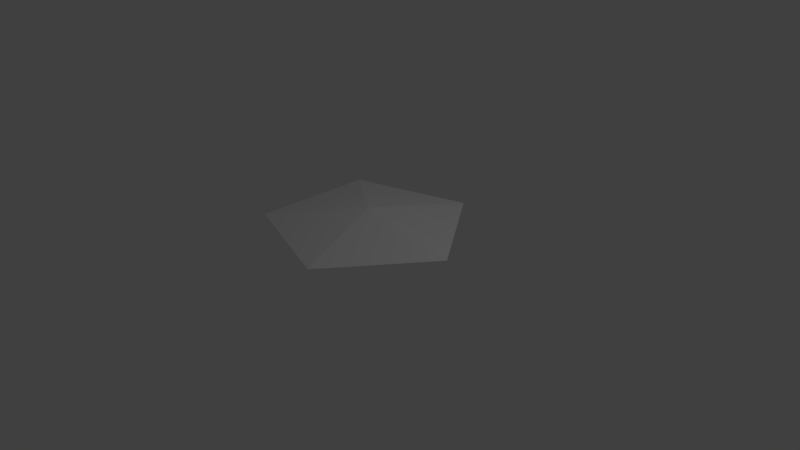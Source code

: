 # Source: WalkZonePlatformaPenta.blend  (saved by Blender 2.79.0; exported with 4.5.12 LTS)
import bpy
from mathutils import Matrix  # noqa: F401  (used for matrix-valued properties, if any)

bpy.ops.wm.read_factory_settings(use_empty=True)
scene = bpy.context.scene
scene.name = 'Scene'

# ---- collections
col_collection_1 = bpy.data.collections.new('Collection 1'); scene.collection.children.link(col_collection_1)

# ---- world
world_world = bpy.data.worlds.new('World'); scene.world = world_world
world_world.color = (0.05088, 0.05088, 0.05088)
world_world.use_sun_shadow = False
world_world.sun_shadow_jitter_overblur = 0.0
world_world.cycles.sampling_method = 'MANUAL'

# ---- cameras
cam_camera = bpy.data.cameras.new('Camera')
cam_camera.clip_end = 100.0
cam_camera.lens = 35.0
cam_camera.sensor_width = 32.0
cam_camera.sensor_height = 18.0
cam_camera.ortho_scale = 7.314
cam_camera.dof.focus_distance = 0.0
cam_camera.dof.aperture_fstop = 128.0

# ---- lights
light_lamp = bpy.data.lights.new('Lamp', 'POINT')
light_lamp.transmission_factor = 0.0
light_lamp.cutoff_distance = 30.0
light_lamp.energy = 100.0
light_lamp.shadow_buffer_clip_start = 1.001
light_lamp.shadow_soft_size = 0.1
light_lamp.shadow_maximum_resolution = 0.006
light_lamp.use_absolute_resolution = True

# ---- meshes
me_icosphere = bpy.data.meshes.new('Icosphere')
me_icosphere.from_pydata([(0.4235, -1.303, 0.4472), (-1.109, -0.8056, 0.4472), (-1.109, 0.8056, 0.4472), (0.4235, 1.303, 0.4472), (1.371, -6.346e-09, 0.4472), (0.0, 0.0, 0.6571)], [], [(0, 4, 5), (1, 0, 5), (2, 1, 5), (3, 2, 5), (4, 3, 5)])
me_icosphere.use_remesh_preserve_volume = False
me_icosphere.use_remesh_preserve_attributes = False
me_icosphere.use_mirror_vertex_groups = False
me_icosphere.update()

# ---- objects
ob_icosphere = bpy.data.objects.new('Icosphere', me_icosphere)
ob_lamp = bpy.data.objects.new('Lamp', light_lamp)
ob_camera = bpy.data.objects.new('Camera', cam_camera)

# ---- transforms, parenting, visibility, modifiers, constraints
ob_icosphere.location = (0.0, 0.0, 0.0)
ob_icosphere.lineart.crease_threshold = 0.0
ob_lamp.location = (4.076, 1.005, 5.904)
ob_lamp.rotation_euler = (0.6503, 0.05522, 1.866)
ob_lamp.lock_rotations_4d = False
ob_lamp.empty_display_type = 'ARROWS'
ob_lamp.color = (0.0, 0.0, 0.0, 0.0)
ob_lamp.lineart.crease_threshold = 0.0
ob_camera.location = (7.481, -6.508, 5.344)
ob_camera.rotation_euler = (1.109, 0.0, 0.8149)
ob_camera.lock_rotations_4d = False
ob_camera.empty_display_type = 'ARROWS'
ob_camera.color = (0.0, 0.0, 0.0, 0.0)
ob_camera.display_type = 'WIRE'
ob_camera.lineart.crease_threshold = 0.0

# ---- collection membership
col_collection_1.objects.link(ob_icosphere)
col_collection_1.objects.link(ob_lamp)
col_collection_1.objects.link(ob_camera)

# ---- scene / render settings (as saved in the file)
scene.camera = ob_camera
scene.frame_start = 1; scene.frame_end = 250; scene.frame_set(1)
scene.render.engine = 'BLENDER_EEVEE_NEXT'
scene.render.resolution_percentage = 50
scene.render.dither_intensity = 0.0
scene.cycles.use_denoising = False
scene.cycles.samples = 128
scene.cycles.sampling_pattern = 'TABULATED_SOBOL'
scene.cycles.use_adaptive_sampling = False
scene.cycles.use_light_tree = False
scene.cycles.blur_glossy = 0.0
scene.cycles.sample_clamp_indirect = 0.0
scene.view_settings.view_transform = 'Standard'
bpy.context.view_layer.update()
